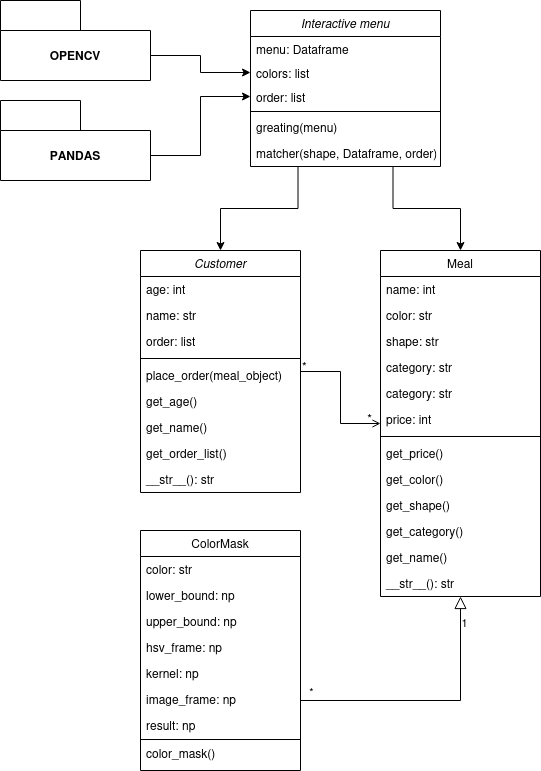

The diagram above was exported from draw.io. Its source (the exported page's mxGraphModel, read from the mxfile embedded in the PNG):
<mxGraphModel dx="1434" dy="778" grid="1" gridSize="10" guides="1" tooltips="1" connect="1" arrows="1" fold="1" page="1" pageScale="1" pageWidth="827" pageHeight="1169" math="0" shadow="0">
  <root>
    <mxCell id="WIyWlLk6GJQsqaUBKTNV-0" />
    <mxCell id="WIyWlLk6GJQsqaUBKTNV-1" parent="WIyWlLk6GJQsqaUBKTNV-0" />
    <mxCell id="zkfFHV4jXpPFQw0GAbJ--0" value="Customer" style="swimlane;fontStyle=2;align=center;verticalAlign=top;childLayout=stackLayout;horizontal=1;startSize=26;horizontalStack=0;resizeParent=1;resizeLast=0;collapsible=1;marginBottom=0;rounded=0;shadow=0;strokeWidth=1;" parent="WIyWlLk6GJQsqaUBKTNV-1" vertex="1">
      <mxGeometry x="240" y="280" width="160" height="242" as="geometry">
        <mxRectangle x="230" y="140" width="160" height="26" as="alternateBounds" />
      </mxGeometry>
    </mxCell>
    <mxCell id="zkfFHV4jXpPFQw0GAbJ--2" value="age: int" style="text;align=left;verticalAlign=top;spacingLeft=4;spacingRight=4;overflow=hidden;rotatable=0;points=[[0,0.5],[1,0.5]];portConstraint=eastwest;rounded=0;shadow=0;html=0;" parent="zkfFHV4jXpPFQw0GAbJ--0" vertex="1">
      <mxGeometry y="26" width="160" height="26" as="geometry" />
    </mxCell>
    <mxCell id="zkfFHV4jXpPFQw0GAbJ--1" value="name: str" style="text;align=left;verticalAlign=top;spacingLeft=4;spacingRight=4;overflow=hidden;rotatable=0;points=[[0,0.5],[1,0.5]];portConstraint=eastwest;" parent="zkfFHV4jXpPFQw0GAbJ--0" vertex="1">
      <mxGeometry y="52" width="160" height="26" as="geometry" />
    </mxCell>
    <mxCell id="zkfFHV4jXpPFQw0GAbJ--3" value="order: list" style="text;align=left;verticalAlign=top;spacingLeft=4;spacingRight=4;overflow=hidden;rotatable=0;points=[[0,0.5],[1,0.5]];portConstraint=eastwest;rounded=0;shadow=0;html=0;" parent="zkfFHV4jXpPFQw0GAbJ--0" vertex="1">
      <mxGeometry y="78" width="160" height="26" as="geometry" />
    </mxCell>
    <mxCell id="zkfFHV4jXpPFQw0GAbJ--4" value="" style="line;html=1;strokeWidth=1;align=left;verticalAlign=middle;spacingTop=-1;spacingLeft=3;spacingRight=3;rotatable=0;labelPosition=right;points=[];portConstraint=eastwest;" parent="zkfFHV4jXpPFQw0GAbJ--0" vertex="1">
      <mxGeometry y="104" width="160" height="8" as="geometry" />
    </mxCell>
    <mxCell id="zkfFHV4jXpPFQw0GAbJ--5" value="place_order(meal_object)" style="text;align=left;verticalAlign=top;spacingLeft=4;spacingRight=4;overflow=hidden;rotatable=0;points=[[0,0.5],[1,0.5]];portConstraint=eastwest;" parent="zkfFHV4jXpPFQw0GAbJ--0" vertex="1">
      <mxGeometry y="112" width="160" height="26" as="geometry" />
    </mxCell>
    <mxCell id="O5aLqvSC1FSAlS--HkQQ-0" value="get_age()" style="text;align=left;verticalAlign=top;spacingLeft=4;spacingRight=4;overflow=hidden;rotatable=0;points=[[0,0.5],[1,0.5]];portConstraint=eastwest;" vertex="1" parent="zkfFHV4jXpPFQw0GAbJ--0">
      <mxGeometry y="138" width="160" height="26" as="geometry" />
    </mxCell>
    <mxCell id="O5aLqvSC1FSAlS--HkQQ-1" value="get_name()" style="text;align=left;verticalAlign=top;spacingLeft=4;spacingRight=4;overflow=hidden;rotatable=0;points=[[0,0.5],[1,0.5]];portConstraint=eastwest;" vertex="1" parent="zkfFHV4jXpPFQw0GAbJ--0">
      <mxGeometry y="164" width="160" height="26" as="geometry" />
    </mxCell>
    <mxCell id="O5aLqvSC1FSAlS--HkQQ-2" value="get_order_list()" style="text;align=left;verticalAlign=top;spacingLeft=4;spacingRight=4;overflow=hidden;rotatable=0;points=[[0,0.5],[1,0.5]];portConstraint=eastwest;" vertex="1" parent="zkfFHV4jXpPFQw0GAbJ--0">
      <mxGeometry y="190" width="160" height="26" as="geometry" />
    </mxCell>
    <mxCell id="O5aLqvSC1FSAlS--HkQQ-3" value="__str__(): str" style="text;align=left;verticalAlign=top;spacingLeft=4;spacingRight=4;overflow=hidden;rotatable=0;points=[[0,0.5],[1,0.5]];portConstraint=eastwest;" vertex="1" parent="zkfFHV4jXpPFQw0GAbJ--0">
      <mxGeometry y="216" width="160" height="26" as="geometry" />
    </mxCell>
    <mxCell id="zkfFHV4jXpPFQw0GAbJ--6" value="ColorMask" style="swimlane;fontStyle=0;align=center;verticalAlign=top;childLayout=stackLayout;horizontal=1;startSize=26;horizontalStack=0;resizeParent=1;resizeLast=0;collapsible=1;marginBottom=0;rounded=0;shadow=0;strokeWidth=1;" parent="WIyWlLk6GJQsqaUBKTNV-1" vertex="1">
      <mxGeometry x="240" y="560" width="160" height="240" as="geometry">
        <mxRectangle x="130" y="380" width="160" height="26" as="alternateBounds" />
      </mxGeometry>
    </mxCell>
    <mxCell id="zkfFHV4jXpPFQw0GAbJ--7" value="color: str" style="text;align=left;verticalAlign=top;spacingLeft=4;spacingRight=4;overflow=hidden;rotatable=0;points=[[0,0.5],[1,0.5]];portConstraint=eastwest;" parent="zkfFHV4jXpPFQw0GAbJ--6" vertex="1">
      <mxGeometry y="26" width="160" height="26" as="geometry" />
    </mxCell>
    <mxCell id="zkfFHV4jXpPFQw0GAbJ--8" value="lower_bound: np" style="text;align=left;verticalAlign=top;spacingLeft=4;spacingRight=4;overflow=hidden;rotatable=0;points=[[0,0.5],[1,0.5]];portConstraint=eastwest;rounded=0;shadow=0;html=0;" parent="zkfFHV4jXpPFQw0GAbJ--6" vertex="1">
      <mxGeometry y="52" width="160" height="26" as="geometry" />
    </mxCell>
    <mxCell id="O5aLqvSC1FSAlS--HkQQ-8" value="upper_bound: np" style="text;align=left;verticalAlign=top;spacingLeft=4;spacingRight=4;overflow=hidden;rotatable=0;points=[[0,0.5],[1,0.5]];portConstraint=eastwest;rounded=0;shadow=0;html=0;" vertex="1" parent="zkfFHV4jXpPFQw0GAbJ--6">
      <mxGeometry y="78" width="160" height="26" as="geometry" />
    </mxCell>
    <mxCell id="O5aLqvSC1FSAlS--HkQQ-12" value="hsv_frame: np&#10;" style="text;align=left;verticalAlign=top;spacingLeft=4;spacingRight=4;overflow=hidden;rotatable=0;points=[[0,0.5],[1,0.5]];portConstraint=eastwest;rounded=0;shadow=0;html=0;" vertex="1" parent="zkfFHV4jXpPFQw0GAbJ--6">
      <mxGeometry y="104" width="160" height="26" as="geometry" />
    </mxCell>
    <mxCell id="O5aLqvSC1FSAlS--HkQQ-11" value="kernel: np" style="text;align=left;verticalAlign=top;spacingLeft=4;spacingRight=4;overflow=hidden;rotatable=0;points=[[0,0.5],[1,0.5]];portConstraint=eastwest;rounded=0;shadow=0;html=0;" vertex="1" parent="zkfFHV4jXpPFQw0GAbJ--6">
      <mxGeometry y="130" width="160" height="26" as="geometry" />
    </mxCell>
    <mxCell id="O5aLqvSC1FSAlS--HkQQ-9" value="image_frame: np" style="text;align=left;verticalAlign=top;spacingLeft=4;spacingRight=4;overflow=hidden;rotatable=0;points=[[0,0.5],[1,0.5]];portConstraint=eastwest;rounded=0;shadow=0;html=0;" vertex="1" parent="zkfFHV4jXpPFQw0GAbJ--6">
      <mxGeometry y="156" width="160" height="26" as="geometry" />
    </mxCell>
    <mxCell id="O5aLqvSC1FSAlS--HkQQ-10" value="result: np" style="text;align=left;verticalAlign=top;spacingLeft=4;spacingRight=4;overflow=hidden;rotatable=0;points=[[0,0.5],[1,0.5]];portConstraint=eastwest;rounded=0;shadow=0;html=0;" vertex="1" parent="zkfFHV4jXpPFQw0GAbJ--6">
      <mxGeometry y="182" width="160" height="26" as="geometry" />
    </mxCell>
    <mxCell id="zkfFHV4jXpPFQw0GAbJ--9" value="" style="line;html=1;strokeWidth=1;align=left;verticalAlign=middle;spacingTop=-1;spacingLeft=3;spacingRight=3;rotatable=0;labelPosition=right;points=[];portConstraint=eastwest;" parent="zkfFHV4jXpPFQw0GAbJ--6" vertex="1">
      <mxGeometry y="208" width="160" height="2" as="geometry" />
    </mxCell>
    <mxCell id="zkfFHV4jXpPFQw0GAbJ--11" value="color_mask()" style="text;align=left;verticalAlign=top;spacingLeft=4;spacingRight=4;overflow=hidden;rotatable=0;points=[[0,0.5],[1,0.5]];portConstraint=eastwest;" parent="zkfFHV4jXpPFQw0GAbJ--6" vertex="1">
      <mxGeometry y="210" width="160" height="26" as="geometry" />
    </mxCell>
    <mxCell id="zkfFHV4jXpPFQw0GAbJ--12" value="" style="endArrow=block;endSize=10;endFill=0;shadow=0;strokeWidth=1;rounded=0;edgeStyle=elbowEdgeStyle;elbow=vertical;entryX=0.5;entryY=1;entryDx=0;entryDy=0;" parent="WIyWlLk6GJQsqaUBKTNV-1" source="zkfFHV4jXpPFQw0GAbJ--6" target="zkfFHV4jXpPFQw0GAbJ--17" edge="1">
      <mxGeometry width="160" relative="1" as="geometry">
        <mxPoint x="180" y="383" as="sourcePoint" />
        <mxPoint x="560" y="720" as="targetPoint" />
        <Array as="points">
          <mxPoint x="489" y="730" />
        </Array>
      </mxGeometry>
    </mxCell>
    <mxCell id="O5aLqvSC1FSAlS--HkQQ-40" value="*" style="edgeLabel;html=1;align=center;verticalAlign=middle;resizable=0;points=[];" vertex="1" connectable="0" parent="zkfFHV4jXpPFQw0GAbJ--12">
      <mxGeometry x="-0.8712" y="-3" relative="1" as="geometry">
        <mxPoint x="-7" y="-13" as="offset" />
      </mxGeometry>
    </mxCell>
    <mxCell id="O5aLqvSC1FSAlS--HkQQ-41" value="&lt;div&gt;1&lt;/div&gt;&lt;div&gt;&lt;br&gt;&lt;/div&gt;" style="edgeLabel;html=1;align=center;verticalAlign=middle;resizable=0;points=[];" vertex="1" connectable="0" parent="zkfFHV4jXpPFQw0GAbJ--12">
      <mxGeometry x="0.7576" y="-3" relative="1" as="geometry">
        <mxPoint as="offset" />
      </mxGeometry>
    </mxCell>
    <mxCell id="zkfFHV4jXpPFQw0GAbJ--17" value="Meal" style="swimlane;fontStyle=0;align=center;verticalAlign=top;childLayout=stackLayout;horizontal=1;startSize=26;horizontalStack=0;resizeParent=1;resizeLast=0;collapsible=1;marginBottom=0;rounded=0;shadow=0;strokeWidth=1;" parent="WIyWlLk6GJQsqaUBKTNV-1" vertex="1">
      <mxGeometry x="480" y="280" width="160" height="346" as="geometry">
        <mxRectangle x="550" y="140" width="160" height="26" as="alternateBounds" />
      </mxGeometry>
    </mxCell>
    <mxCell id="zkfFHV4jXpPFQw0GAbJ--18" value="name: int" style="text;align=left;verticalAlign=top;spacingLeft=4;spacingRight=4;overflow=hidden;rotatable=0;points=[[0,0.5],[1,0.5]];portConstraint=eastwest;" parent="zkfFHV4jXpPFQw0GAbJ--17" vertex="1">
      <mxGeometry y="26" width="160" height="26" as="geometry" />
    </mxCell>
    <mxCell id="zkfFHV4jXpPFQw0GAbJ--19" value="color: str" style="text;align=left;verticalAlign=top;spacingLeft=4;spacingRight=4;overflow=hidden;rotatable=0;points=[[0,0.5],[1,0.5]];portConstraint=eastwest;rounded=0;shadow=0;html=0;" parent="zkfFHV4jXpPFQw0GAbJ--17" vertex="1">
      <mxGeometry y="52" width="160" height="26" as="geometry" />
    </mxCell>
    <mxCell id="zkfFHV4jXpPFQw0GAbJ--20" value="shape: str" style="text;align=left;verticalAlign=top;spacingLeft=4;spacingRight=4;overflow=hidden;rotatable=0;points=[[0,0.5],[1,0.5]];portConstraint=eastwest;rounded=0;shadow=0;html=0;" parent="zkfFHV4jXpPFQw0GAbJ--17" vertex="1">
      <mxGeometry y="78" width="160" height="26" as="geometry" />
    </mxCell>
    <mxCell id="O5aLqvSC1FSAlS--HkQQ-13" value="category: str" style="text;align=left;verticalAlign=top;spacingLeft=4;spacingRight=4;overflow=hidden;rotatable=0;points=[[0,0.5],[1,0.5]];portConstraint=eastwest;rounded=0;shadow=0;html=0;" vertex="1" parent="zkfFHV4jXpPFQw0GAbJ--17">
      <mxGeometry y="104" width="160" height="26" as="geometry" />
    </mxCell>
    <mxCell id="zkfFHV4jXpPFQw0GAbJ--21" value="category: str" style="text;align=left;verticalAlign=top;spacingLeft=4;spacingRight=4;overflow=hidden;rotatable=0;points=[[0,0.5],[1,0.5]];portConstraint=eastwest;rounded=0;shadow=0;html=0;" parent="zkfFHV4jXpPFQw0GAbJ--17" vertex="1">
      <mxGeometry y="130" width="160" height="26" as="geometry" />
    </mxCell>
    <mxCell id="zkfFHV4jXpPFQw0GAbJ--22" value="price: int" style="text;align=left;verticalAlign=top;spacingLeft=4;spacingRight=4;overflow=hidden;rotatable=0;points=[[0,0.5],[1,0.5]];portConstraint=eastwest;rounded=0;shadow=0;html=0;" parent="zkfFHV4jXpPFQw0GAbJ--17" vertex="1">
      <mxGeometry y="156" width="160" height="26" as="geometry" />
    </mxCell>
    <mxCell id="zkfFHV4jXpPFQw0GAbJ--23" value="" style="line;html=1;strokeWidth=1;align=left;verticalAlign=middle;spacingTop=-1;spacingLeft=3;spacingRight=3;rotatable=0;labelPosition=right;points=[];portConstraint=eastwest;" parent="zkfFHV4jXpPFQw0GAbJ--17" vertex="1">
      <mxGeometry y="182" width="160" height="8" as="geometry" />
    </mxCell>
    <mxCell id="zkfFHV4jXpPFQw0GAbJ--24" value="get_price()" style="text;align=left;verticalAlign=top;spacingLeft=4;spacingRight=4;overflow=hidden;rotatable=0;points=[[0,0.5],[1,0.5]];portConstraint=eastwest;" parent="zkfFHV4jXpPFQw0GAbJ--17" vertex="1">
      <mxGeometry y="190" width="160" height="26" as="geometry" />
    </mxCell>
    <mxCell id="zkfFHV4jXpPFQw0GAbJ--25" value="get_color()" style="text;align=left;verticalAlign=top;spacingLeft=4;spacingRight=4;overflow=hidden;rotatable=0;points=[[0,0.5],[1,0.5]];portConstraint=eastwest;" parent="zkfFHV4jXpPFQw0GAbJ--17" vertex="1">
      <mxGeometry y="216" width="160" height="26" as="geometry" />
    </mxCell>
    <mxCell id="O5aLqvSC1FSAlS--HkQQ-5" value="get_shape()" style="text;align=left;verticalAlign=top;spacingLeft=4;spacingRight=4;overflow=hidden;rotatable=0;points=[[0,0.5],[1,0.5]];portConstraint=eastwest;" vertex="1" parent="zkfFHV4jXpPFQw0GAbJ--17">
      <mxGeometry y="242" width="160" height="26" as="geometry" />
    </mxCell>
    <mxCell id="O5aLqvSC1FSAlS--HkQQ-4" value="get_category()" style="text;align=left;verticalAlign=top;spacingLeft=4;spacingRight=4;overflow=hidden;rotatable=0;points=[[0,0.5],[1,0.5]];portConstraint=eastwest;" vertex="1" parent="zkfFHV4jXpPFQw0GAbJ--17">
      <mxGeometry y="268" width="160" height="26" as="geometry" />
    </mxCell>
    <mxCell id="O5aLqvSC1FSAlS--HkQQ-6" value="get_name()" style="text;align=left;verticalAlign=top;spacingLeft=4;spacingRight=4;overflow=hidden;rotatable=0;points=[[0,0.5],[1,0.5]];portConstraint=eastwest;" vertex="1" parent="zkfFHV4jXpPFQw0GAbJ--17">
      <mxGeometry y="294" width="160" height="26" as="geometry" />
    </mxCell>
    <mxCell id="O5aLqvSC1FSAlS--HkQQ-7" value="__str__(): str" style="text;align=left;verticalAlign=top;spacingLeft=4;spacingRight=4;overflow=hidden;rotatable=0;points=[[0,0.5],[1,0.5]];portConstraint=eastwest;" vertex="1" parent="zkfFHV4jXpPFQw0GAbJ--17">
      <mxGeometry y="320" width="160" height="26" as="geometry" />
    </mxCell>
    <mxCell id="zkfFHV4jXpPFQw0GAbJ--26" value="" style="endArrow=open;shadow=0;strokeWidth=1;rounded=0;endFill=1;edgeStyle=elbowEdgeStyle;elbow=horizontal;" parent="WIyWlLk6GJQsqaUBKTNV-1" source="zkfFHV4jXpPFQw0GAbJ--0" target="zkfFHV4jXpPFQw0GAbJ--17" edge="1">
      <mxGeometry x="0.5" y="41" relative="1" as="geometry">
        <mxPoint x="360" y="372" as="sourcePoint" />
        <mxPoint x="520" y="372" as="targetPoint" />
        <mxPoint x="-40" y="32" as="offset" />
      </mxGeometry>
    </mxCell>
    <mxCell id="zkfFHV4jXpPFQw0GAbJ--27" value="*" style="resizable=0;align=left;verticalAlign=bottom;labelBackgroundColor=none;fontSize=12;" parent="zkfFHV4jXpPFQw0GAbJ--26" connectable="0" vertex="1">
      <mxGeometry x="-1" relative="1" as="geometry">
        <mxPoint y="4" as="offset" />
      </mxGeometry>
    </mxCell>
    <mxCell id="zkfFHV4jXpPFQw0GAbJ--28" value="*" style="resizable=0;align=right;verticalAlign=bottom;labelBackgroundColor=none;fontSize=12;" parent="zkfFHV4jXpPFQw0GAbJ--26" connectable="0" vertex="1">
      <mxGeometry x="1" relative="1" as="geometry">
        <mxPoint x="-7" y="4" as="offset" />
      </mxGeometry>
    </mxCell>
    <mxCell id="O5aLqvSC1FSAlS--HkQQ-42" style="edgeStyle=orthogonalEdgeStyle;rounded=0;orthogonalLoop=1;jettySize=auto;html=1;exitX=0.25;exitY=1;exitDx=0;exitDy=0;entryX=0.5;entryY=0;entryDx=0;entryDy=0;" edge="1" parent="WIyWlLk6GJQsqaUBKTNV-1" source="O5aLqvSC1FSAlS--HkQQ-15" target="zkfFHV4jXpPFQw0GAbJ--0">
      <mxGeometry relative="1" as="geometry" />
    </mxCell>
    <mxCell id="O5aLqvSC1FSAlS--HkQQ-43" style="edgeStyle=orthogonalEdgeStyle;rounded=0;orthogonalLoop=1;jettySize=auto;html=1;exitX=0.75;exitY=1;exitDx=0;exitDy=0;entryX=0.5;entryY=0;entryDx=0;entryDy=0;" edge="1" parent="WIyWlLk6GJQsqaUBKTNV-1" source="O5aLqvSC1FSAlS--HkQQ-15" target="zkfFHV4jXpPFQw0GAbJ--17">
      <mxGeometry relative="1" as="geometry" />
    </mxCell>
    <mxCell id="O5aLqvSC1FSAlS--HkQQ-15" value="Interactive menu" style="swimlane;fontStyle=2;align=center;verticalAlign=top;childLayout=stackLayout;horizontal=1;startSize=26;horizontalStack=0;resizeParent=1;resizeLast=0;collapsible=1;marginBottom=0;rounded=0;shadow=0;strokeWidth=1;" vertex="1" parent="WIyWlLk6GJQsqaUBKTNV-1">
      <mxGeometry x="350" y="40" width="190" height="156" as="geometry">
        <mxRectangle x="230" y="140" width="160" height="26" as="alternateBounds" />
      </mxGeometry>
    </mxCell>
    <mxCell id="O5aLqvSC1FSAlS--HkQQ-16" value="menu: Dataframe" style="text;align=left;verticalAlign=top;spacingLeft=4;spacingRight=4;overflow=hidden;rotatable=0;points=[[0,0.5],[1,0.5]];portConstraint=eastwest;" vertex="1" parent="O5aLqvSC1FSAlS--HkQQ-15">
      <mxGeometry y="26" width="190" height="24" as="geometry" />
    </mxCell>
    <mxCell id="O5aLqvSC1FSAlS--HkQQ-26" value="colors: list" style="text;align=left;verticalAlign=top;spacingLeft=4;spacingRight=4;overflow=hidden;rotatable=0;points=[[0,0.5],[1,0.5]];portConstraint=eastwest;" vertex="1" parent="O5aLqvSC1FSAlS--HkQQ-15">
      <mxGeometry y="50" width="190" height="24" as="geometry" />
    </mxCell>
    <mxCell id="O5aLqvSC1FSAlS--HkQQ-25" value="order: list" style="text;align=left;verticalAlign=top;spacingLeft=4;spacingRight=4;overflow=hidden;rotatable=0;points=[[0,0.5],[1,0.5]];portConstraint=eastwest;" vertex="1" parent="O5aLqvSC1FSAlS--HkQQ-15">
      <mxGeometry y="74" width="190" height="24" as="geometry" />
    </mxCell>
    <mxCell id="O5aLqvSC1FSAlS--HkQQ-19" value="" style="line;html=1;strokeWidth=1;align=left;verticalAlign=middle;spacingTop=-1;spacingLeft=3;spacingRight=3;rotatable=0;labelPosition=right;points=[];portConstraint=eastwest;" vertex="1" parent="O5aLqvSC1FSAlS--HkQQ-15">
      <mxGeometry y="98" width="190" height="6" as="geometry" />
    </mxCell>
    <mxCell id="O5aLqvSC1FSAlS--HkQQ-20" value="greating(menu)" style="text;align=left;verticalAlign=top;spacingLeft=4;spacingRight=4;overflow=hidden;rotatable=0;points=[[0,0.5],[1,0.5]];portConstraint=eastwest;" vertex="1" parent="O5aLqvSC1FSAlS--HkQQ-15">
      <mxGeometry y="104" width="190" height="26" as="geometry" />
    </mxCell>
    <mxCell id="O5aLqvSC1FSAlS--HkQQ-21" value="matcher(shape, Dataframe, order)&#10;" style="text;align=left;verticalAlign=top;spacingLeft=4;spacingRight=4;overflow=hidden;rotatable=0;points=[[0,0.5],[1,0.5]];portConstraint=eastwest;" vertex="1" parent="O5aLqvSC1FSAlS--HkQQ-15">
      <mxGeometry y="130" width="190" height="26" as="geometry" />
    </mxCell>
    <mxCell id="O5aLqvSC1FSAlS--HkQQ-37" style="edgeStyle=orthogonalEdgeStyle;rounded=0;orthogonalLoop=1;jettySize=auto;html=1;exitX=0;exitY=0;exitDx=150;exitDy=55;exitPerimeter=0;entryX=0;entryY=0.5;entryDx=0;entryDy=0;" edge="1" parent="WIyWlLk6GJQsqaUBKTNV-1" source="O5aLqvSC1FSAlS--HkQQ-34" target="O5aLqvSC1FSAlS--HkQQ-26">
      <mxGeometry relative="1" as="geometry" />
    </mxCell>
    <mxCell id="O5aLqvSC1FSAlS--HkQQ-34" value="OPENCV" style="shape=folder;fontStyle=1;tabWidth=80;tabHeight=30;tabPosition=left;html=1;boundedLbl=1;whiteSpace=wrap;" vertex="1" parent="WIyWlLk6GJQsqaUBKTNV-1">
      <mxGeometry x="100" y="30" width="150" height="80" as="geometry" />
    </mxCell>
    <mxCell id="O5aLqvSC1FSAlS--HkQQ-38" style="edgeStyle=orthogonalEdgeStyle;rounded=0;orthogonalLoop=1;jettySize=auto;html=1;exitX=0;exitY=0;exitDx=150;exitDy=55;exitPerimeter=0;entryX=0;entryY=0.5;entryDx=0;entryDy=0;" edge="1" parent="WIyWlLk6GJQsqaUBKTNV-1" source="O5aLqvSC1FSAlS--HkQQ-35" target="O5aLqvSC1FSAlS--HkQQ-25">
      <mxGeometry relative="1" as="geometry" />
    </mxCell>
    <mxCell id="O5aLqvSC1FSAlS--HkQQ-35" value="PANDAS" style="shape=folder;fontStyle=1;tabWidth=80;tabHeight=30;tabPosition=left;html=1;boundedLbl=1;whiteSpace=wrap;" vertex="1" parent="WIyWlLk6GJQsqaUBKTNV-1">
      <mxGeometry x="100" y="130" width="150" height="80" as="geometry" />
    </mxCell>
  </root>
</mxGraphModel>